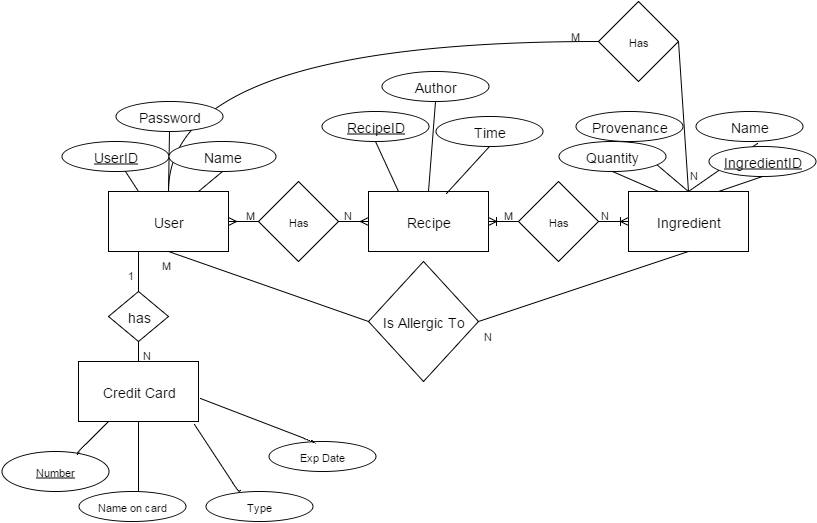

The diagram above was exported from draw.io. Its source (the exported page's mxGraphModel, read from the mxfile embedded in the PNG):
<mxGraphModel dx="1522" dy="690" grid="1" gridSize="10" guides="1" tooltips="1" connect="1" arrows="1" fold="0" page="1" pageScale="1" pageWidth="826" pageHeight="1169" background="#ffffff" math="0">
  <root>
    <mxCell id="0" />
    <mxCell id="1" parent="0" />
    <mxCell id="2" value="" style="html=1;endArrow=none;elbow=vertical;fontSize=11;exitX=0.5;exitY=1;entryX=0.5;entryY=0;" edge="1" source="25" target="5" parent="1">
      <mxGeometry x="-1" y="6" width="100" height="75" as="geometry">
        <mxPoint x="29" y="66" as="sourcePoint" />
        <mxPoint x="10" y="10" as="targetPoint" />
      </mxGeometry>
    </mxCell>
    <mxCell id="3" value="&lt;font style=&quot;font-size: 14px&quot;&gt;Recipe&lt;/font&gt;" style="whiteSpace=wrap;html=1;fontSize=11;" vertex="1" parent="1">
      <mxGeometry x="360" y="220" width="120" height="60" as="geometry" />
    </mxCell>
    <mxCell id="4" value="&lt;font style=&quot;font-size: 14px&quot;&gt;User&lt;/font&gt;" style="whiteSpace=wrap;html=1;fontSize=11;" vertex="1" parent="1">
      <mxGeometry x="100" y="220" width="120" height="60" as="geometry" />
    </mxCell>
    <mxCell id="5" value="&lt;font style=&quot;font-size: 14px&quot;&gt;Ingredient&lt;/font&gt;" style="whiteSpace=wrap;html=1;fontSize=11;" vertex="1" parent="1">
      <mxGeometry x="620" y="220" width="120" height="60" as="geometry" />
    </mxCell>
    <mxCell id="6" value="" style="edgeStyle=entityRelationEdgeStyle;html=1;endArrow=ERmany;startArrow=ERmany;fontSize=11;exitX=1;exitY=0.5;" edge="1" source="4" target="3" parent="1">
      <mxGeometry x="220" y="250" width="100" height="100" as="geometry">
        <mxPoint x="480" y="250" as="sourcePoint" />
        <mxPoint x="420" y="310" as="targetPoint" />
      </mxGeometry>
    </mxCell>
    <mxCell id="7" value="" style="edgeStyle=entityRelationEdgeStyle;html=1;endArrow=ERoneToMany;startArrow=ERoneToMany;fontSize=11;exitX=1;exitY=0.5;" edge="1" source="3" target="5" parent="1">
      <mxGeometry x="480" y="250" width="100" height="100" as="geometry">
        <mxPoint x="40" y="410" as="sourcePoint" />
        <mxPoint x="360" y="330" as="targetPoint" />
      </mxGeometry>
    </mxCell>
    <mxCell id="8" value="" style="html=1;endArrow=none;elbow=vertical;fontSize=11;entryX=0.5;entryY=1;exitX=0.75;exitY=0;" edge="1" source="4" target="44" parent="1">
      <mxGeometry x="190" y="200" width="100" height="75" as="geometry">
        <mxPoint x="380" y="185" as="sourcePoint" />
        <mxPoint x="480" y="110" as="targetPoint" />
      </mxGeometry>
    </mxCell>
    <mxCell id="9" value="" style="html=1;endArrow=none;elbow=vertical;fontSize=11;entryX=0.5;entryY=1;exitX=0.5;exitY=0;" edge="1" source="4" target="46" parent="1">
      <mxGeometry x="130" y="200" width="100" height="75" as="geometry">
        <mxPoint x="130" y="260" as="sourcePoint" />
        <mxPoint x="164" y="200" as="targetPoint" />
      </mxGeometry>
    </mxCell>
    <mxCell id="10" value="" style="html=1;endArrow=none;elbow=vertical;fontSize=11;exitX=0.25;exitY=0;entryX=0.5;entryY=1;" edge="1" source="3" target="12" parent="1">
      <mxGeometry x="360" y="160" width="100" height="75" as="geometry">
        <mxPoint x="360" y="220" as="sourcePoint" />
        <mxPoint x="380" y="170" as="targetPoint" />
      </mxGeometry>
    </mxCell>
    <mxCell id="11" value="&lt;font style=&quot;font-size: 14px&quot;&gt;&lt;u&gt;UserID&lt;/u&gt;&lt;/font&gt;" style="ellipse;whiteSpace=wrap;html=1;fontSize=11;" vertex="1" parent="1">
      <mxGeometry x="53" y="170" width="107" height="30" as="geometry" />
    </mxCell>
    <mxCell id="12" value="&lt;font style=&quot;font-size: 14px&quot;&gt;&lt;u&gt;RecipeID&lt;/u&gt;&lt;/font&gt;" style="ellipse;whiteSpace=wrap;html=1;fontSize=11;" vertex="1" parent="1">
      <mxGeometry x="313" y="140" width="107" height="30" as="geometry" />
    </mxCell>
    <mxCell id="13" value="Has" style="rhombus;whiteSpace=wrap;html=1;fontSize=11;" vertex="1" parent="1">
      <mxGeometry x="250" y="210" width="80" height="80" as="geometry" />
    </mxCell>
    <mxCell id="14" value="Has" style="rhombus;whiteSpace=wrap;html=1;fontSize=11;" vertex="1" parent="1">
      <mxGeometry x="510" y="210" width="80" height="80" as="geometry" />
    </mxCell>
    <mxCell id="15" value="&lt;font style=&quot;font-size: 14px&quot;&gt;Author&lt;/font&gt;" style="ellipse;whiteSpace=wrap;html=1;fontSize=11;" vertex="1" parent="1">
      <mxGeometry x="373" y="100" width="107" height="30" as="geometry" />
    </mxCell>
    <mxCell id="16" value="" style="html=1;endArrow=none;elbow=vertical;fontSize=11;exitX=0.5;exitY=1;entryX=0.5;entryY=0;" edge="1" source="15" target="3" parent="1">
      <mxGeometry x="-1" y="6" width="100" height="75" as="geometry">
        <mxPoint x="29" y="66" as="sourcePoint" />
        <mxPoint x="10" y="10" as="targetPoint" />
      </mxGeometry>
    </mxCell>
    <mxCell id="17" value="&lt;font style=&quot;font-size: 14px&quot;&gt;Time&lt;/font&gt;" style="ellipse;whiteSpace=wrap;html=1;fontSize=11;" vertex="1" parent="1">
      <mxGeometry x="427" y="145" width="107" height="30" as="geometry" />
    </mxCell>
    <mxCell id="18" value="" style="html=1;endArrow=none;elbow=vertical;fontSize=11;exitX=0.5;exitY=1;entryX=0.65;entryY=0.033;entryPerimeter=0;" edge="1" source="17" target="3" parent="1">
      <mxGeometry x="-1" y="6" width="100" height="75" as="geometry">
        <mxPoint x="29" y="66" as="sourcePoint" />
        <mxPoint x="10" y="10" as="targetPoint" />
      </mxGeometry>
    </mxCell>
    <mxCell id="19" value="" style="html=1;endArrow=none;elbow=vertical;fontSize=11;exitX=1;exitY=0.5;entryX=0.5;entryY=1;" edge="1" source="26" target="5" parent="1">
      <mxGeometry x="-1" y="6" width="100" height="75" as="geometry">
        <mxPoint x="474" y="395" as="sourcePoint" />
        <mxPoint x="10" y="10" as="targetPoint" />
      </mxGeometry>
    </mxCell>
    <mxCell id="20" value="" style="html=1;endArrow=none;elbow=vertical;fontSize=11;exitX=0.25;exitY=0;entryX=0.598;entryY=1;entryPerimeter=0;" edge="1" source="4" target="11" parent="1">
      <mxGeometry x="-1" y="6" width="100" height="75" as="geometry">
        <mxPoint x="29" y="66" as="sourcePoint" />
        <mxPoint x="10" y="10" as="targetPoint" />
      </mxGeometry>
    </mxCell>
    <mxCell id="21" value="&lt;div&gt;&lt;font style=&quot;font-size: 14px&quot;&gt;Quantity&lt;/font&gt;&lt;/div&gt;" style="ellipse;whiteSpace=wrap;html=1;fontSize=11;" vertex="1" parent="1">
      <mxGeometry x="550" y="170" width="107" height="30" as="geometry" />
    </mxCell>
    <mxCell id="22" value="" style="html=1;endArrow=none;elbow=vertical;fontSize=11;exitX=0.5;exitY=1;entryX=0.25;entryY=0;" edge="1" source="21" target="5" parent="1">
      <mxGeometry x="-1" y="6" width="100" height="75" as="geometry">
        <mxPoint x="29" y="66" as="sourcePoint" />
        <mxPoint x="10" y="10" as="targetPoint" />
      </mxGeometry>
    </mxCell>
    <mxCell id="23" value="&lt;font style=&quot;font-size: 14px&quot;&gt;Name&lt;/font&gt;" style="ellipse;whiteSpace=wrap;html=1;fontSize=11;" vertex="1" parent="1">
      <mxGeometry x="687" y="140" width="107" height="30" as="geometry" />
    </mxCell>
    <mxCell id="24" value="" style="html=1;endArrow=none;elbow=vertical;fontSize=11;exitX=0.579;exitY=1.067;entryX=0.5;entryY=0;exitPerimeter=0;" edge="1" source="23" target="5" parent="1">
      <mxGeometry x="-1" y="6" width="100" height="75" as="geometry">
        <mxPoint x="29" y="66" as="sourcePoint" />
        <mxPoint x="10" y="10" as="targetPoint" />
      </mxGeometry>
    </mxCell>
    <mxCell id="25" value="&lt;span style=&quot;font-size: 14px ; line-height: 16.8px&quot;&gt;Provenance&lt;/span&gt;" style="ellipse;whiteSpace=wrap;html=1;fontSize=11;" vertex="1" parent="1">
      <mxGeometry x="567" y="140" width="107" height="30" as="geometry" />
    </mxCell>
    <mxCell id="26" value="&lt;font style=&quot;font-size: 14px&quot;&gt;Is Allergic To&lt;/font&gt;&lt;br&gt;" style="rhombus;whiteSpace=wrap;html=1;fontSize=11;" vertex="1" parent="1">
      <mxGeometry x="360" y="290" width="110" height="120" as="geometry" />
    </mxCell>
    <mxCell id="27" value="" style="html=1;endArrow=none;elbow=vertical;fontSize=11;exitX=0;exitY=0.5;entryX=0.5;entryY=1;" edge="1" source="26" target="4" parent="1">
      <mxGeometry x="9" y="16" width="100" height="75" as="geometry">
        <mxPoint x="490" y="410" as="sourcePoint" />
        <mxPoint x="690" y="290" as="targetPoint" />
      </mxGeometry>
    </mxCell>
    <mxCell id="28" value="&lt;font style=&quot;font-size: 14px&quot;&gt;&lt;u&gt;IngredientID&lt;/u&gt;&lt;/font&gt;" style="ellipse;whiteSpace=wrap;html=1;fontSize=11;" vertex="1" parent="1">
      <mxGeometry x="700" y="175" width="107" height="30" as="geometry" />
    </mxCell>
    <mxCell id="29" value="" style="html=1;endArrow=none;elbow=vertical;fontSize=11;exitX=0.5;exitY=1;entryX=0.75;entryY=0;" edge="1" source="28" target="5" parent="1">
      <mxGeometry x="-1" y="6" width="100" height="75" as="geometry">
        <mxPoint x="29" y="66" as="sourcePoint" />
        <mxPoint x="10" y="10" as="targetPoint" />
      </mxGeometry>
    </mxCell>
    <mxCell id="30" value="Exp Date" style="ellipse;whiteSpace=wrap;html=1;fontSize=11;" vertex="1" parent="1">
      <mxGeometry x="260" y="470" width="107" height="30" as="geometry" />
    </mxCell>
    <mxCell id="31" value="&lt;font style=&quot;font-size: 14px&quot;&gt;Credit Card&lt;/font&gt;" style="whiteSpace=wrap;html=1;fontSize=11;" vertex="1" parent="1">
      <mxGeometry x="70" y="390" width="120" height="60" as="geometry" />
    </mxCell>
    <mxCell id="32" value="Type" style="ellipse;whiteSpace=wrap;html=1;fontSize=11;" vertex="1" parent="1">
      <mxGeometry x="197" y="520" width="107" height="30" as="geometry" />
    </mxCell>
    <mxCell id="33" value="Name on card" style="ellipse;whiteSpace=wrap;html=1;fontSize=11;" vertex="1" parent="1">
      <mxGeometry x="70" y="520" width="107" height="30" as="geometry" />
    </mxCell>
    <mxCell id="34" value="&lt;u&gt;Number&lt;/u&gt;" style="ellipse;whiteSpace=wrap;html=1;fontSize=11;" vertex="1" parent="1">
      <mxGeometry x="-7" y="480" width="107" height="40" as="geometry" />
    </mxCell>
    <mxCell id="35" value="&lt;font style=&quot;font-size: 14px&quot;&gt;has&lt;/font&gt;&lt;br&gt;" style="rhombus;whiteSpace=wrap;html=1;fontSize=11;" vertex="1" parent="1">
      <mxGeometry x="100" y="320" width="60" height="50" as="geometry" />
    </mxCell>
    <mxCell id="36" value="" style="html=1;endArrow=none;elbow=vertical;fontSize=11;exitX=0.5;exitY=0;entryX=0.25;entryY=1;" edge="1" source="35" target="4" parent="1">
      <mxGeometry x="-174" y="11" width="100" height="75" as="geometry">
        <mxPoint x="177" y="345" as="sourcePoint" />
        <mxPoint x="-23" y="275" as="targetPoint" />
      </mxGeometry>
    </mxCell>
    <mxCell id="37" value="" style="html=1;endArrow=none;elbow=vertical;fontSize=11;exitX=0.5;exitY=0;entryX=0.5;entryY=1;" edge="1" source="31" target="35" parent="1">
      <mxGeometry x="29" y="36" width="100" height="75" as="geometry">
        <mxPoint x="380" y="370" as="sourcePoint" />
        <mxPoint x="180" y="300" as="targetPoint" />
      </mxGeometry>
    </mxCell>
    <mxCell id="38" value="" style="html=1;endArrow=none;elbow=vertical;fontSize=11;entryX=0.5;entryY=1;" edge="1" target="31" parent="1">
      <mxGeometry x="-164" y="21" width="100" height="75" as="geometry">
        <mxPoint x="130" y="480" as="sourcePoint" />
        <mxPoint x="140" y="290" as="targetPoint" />
        <Array as="points">
          <mxPoint x="130" y="520" />
        </Array>
      </mxGeometry>
    </mxCell>
    <mxCell id="39" value="" style="html=1;endArrow=none;elbow=vertical;fontSize=11;entryX=0.967;entryY=1.05;entryPerimeter=0;exitX=0.327;exitY=-0.033;exitPerimeter=0;" edge="1" source="32" target="31" parent="1">
      <mxGeometry x="-64" y="21" width="100" height="75" as="geometry">
        <mxPoint x="230" y="480" as="sourcePoint" />
        <mxPoint x="230" y="450" as="targetPoint" />
        <Array as="points">
          <mxPoint x="230" y="520" />
        </Array>
      </mxGeometry>
    </mxCell>
    <mxCell id="40" value="" style="html=1;endArrow=none;elbow=vertical;fontSize=11;exitX=0.71;exitY=0.067;exitPerimeter=0;" edge="1" source="34" target="31" parent="1">
      <mxGeometry x="-241" y="-14" width="100" height="75" as="geometry">
        <mxPoint x="53" y="485" as="sourcePoint" />
        <mxPoint x="53" y="415" as="targetPoint" />
        <Array as="points">
          <mxPoint x="70" y="480" />
        </Array>
      </mxGeometry>
    </mxCell>
    <mxCell id="41" value="" style="html=1;endArrow=none;elbow=vertical;fontSize=11;entryX=1.017;entryY=0.617;entryPerimeter=0;exitX=0.402;exitY=-0.033;exitPerimeter=0;" edge="1" source="30" target="31" parent="1">
      <mxGeometry x="10" y="-29" width="100" height="75" as="geometry">
        <mxPoint x="304" y="430" as="sourcePoint" />
        <mxPoint x="304" y="400" as="targetPoint" />
        <Array as="points">
          <mxPoint x="304" y="470" />
        </Array>
      </mxGeometry>
    </mxCell>
    <mxCell id="42" value="Has" style="rhombus;whiteSpace=wrap;html=1;fontSize=11;" vertex="1" parent="1">
      <mxGeometry x="590" y="30" width="80" height="80" as="geometry" />
    </mxCell>
    <mxCell id="43" value="" style="html=1;endArrow=none;elbow=vertical;fontSize=11;exitX=0.5;exitY=0;entryX=0;entryY=0.5;edgeStyle=orthogonalEdgeStyle;curved=1;" edge="1" source="4" target="42" parent="1">
      <mxGeometry x="-171" y="6" width="100" height="75" as="geometry">
        <mxPoint x="-141" y="66" as="sourcePoint" />
        <mxPoint x="-160" y="10" as="targetPoint" />
      </mxGeometry>
    </mxCell>
    <mxCell id="44" value="&lt;font style=&quot;font-size: 14px&quot;&gt;Name&lt;/font&gt;" style="ellipse;whiteSpace=wrap;html=1;fontSize=11;" vertex="1" parent="1">
      <mxGeometry x="160" y="170" width="107" height="30" as="geometry" />
    </mxCell>
    <mxCell id="45" value="" style="html=1;endArrow=none;elbow=vertical;fontSize=11;exitX=1;exitY=0.5;entryX=0.5;entryY=0;" edge="1" source="42" target="5" parent="1">
      <mxGeometry x="-171" y="6" width="100" height="75" as="geometry">
        <mxPoint x="-141" y="66" as="sourcePoint" />
        <mxPoint x="-160" y="10" as="targetPoint" />
      </mxGeometry>
    </mxCell>
    <mxCell id="46" value="&lt;font style=&quot;font-size: 14px&quot;&gt;Password&lt;/font&gt;" style="ellipse;whiteSpace=wrap;html=1;fontSize=11;" vertex="1" parent="1">
      <mxGeometry x="107" y="130" width="107" height="30" as="geometry" />
    </mxCell>
    <mxCell id="47" value="M" style="text;html=1;resizable=0;points=[];autosize=1;align=left;verticalAlign=top;spacingTop=-4;fontSize=11;" vertex="1" parent="1">
      <mxGeometry x="560" y="56" width="20" height="10" as="geometry" />
    </mxCell>
    <mxCell id="48" value="N" style="text;html=1;resizable=0;points=[];autosize=1;align=left;verticalAlign=top;spacingTop=-4;fontSize=11;" vertex="1" parent="1">
      <mxGeometry x="679" y="195" width="20" height="10" as="geometry" />
    </mxCell>
    <mxCell id="49" value="M" style="text;html=1;resizable=0;points=[];autosize=1;align=left;verticalAlign=top;spacingTop=-4;fontSize=11;" vertex="1" parent="1">
      <mxGeometry x="151" y="285" width="20" height="10" as="geometry" />
    </mxCell>
    <mxCell id="50" value="N" style="text;html=1;resizable=0;points=[];autosize=1;align=left;verticalAlign=top;spacingTop=-4;fontSize=11;" vertex="1" parent="1">
      <mxGeometry x="473" y="356" width="20" height="10" as="geometry" />
    </mxCell>
    <mxCell id="51" value="1" style="text;html=1;resizable=0;points=[];autosize=1;align=left;verticalAlign=top;spacingTop=-4;fontSize=11;" vertex="1" parent="1">
      <mxGeometry x="117" y="295" width="20" height="10" as="geometry" />
    </mxCell>
    <mxCell id="52" value="N" style="text;html=1;resizable=0;points=[];autosize=1;align=left;verticalAlign=top;spacingTop=-4;fontSize=11;" vertex="1" parent="1">
      <mxGeometry x="132" y="375" width="20" height="10" as="geometry" />
    </mxCell>
    <mxCell id="53" value="M" style="text;html=1;resizable=0;points=[];autosize=1;align=left;verticalAlign=top;spacingTop=-4;fontSize=11;" vertex="1" parent="1">
      <mxGeometry x="235" y="235" width="20" height="10" as="geometry" />
    </mxCell>
    <mxCell id="54" value="N" style="text;html=1;resizable=0;points=[];autosize=1;align=left;verticalAlign=top;spacingTop=-4;fontSize=11;" vertex="1" parent="1">
      <mxGeometry x="333" y="235" width="20" height="10" as="geometry" />
    </mxCell>
    <mxCell id="55" value="M" style="text;html=1;resizable=0;points=[];autosize=1;align=left;verticalAlign=top;spacingTop=-4;fontSize=11;" vertex="1" parent="1">
      <mxGeometry x="493" y="235" width="20" height="10" as="geometry" />
    </mxCell>
    <mxCell id="56" value="N" style="text;html=1;resizable=0;points=[];autosize=1;align=left;verticalAlign=top;spacingTop=-4;fontSize=11;" vertex="1" parent="1">
      <mxGeometry x="590" y="235" width="20" height="10" as="geometry" />
    </mxCell>
  </root>
</mxGraphModel>